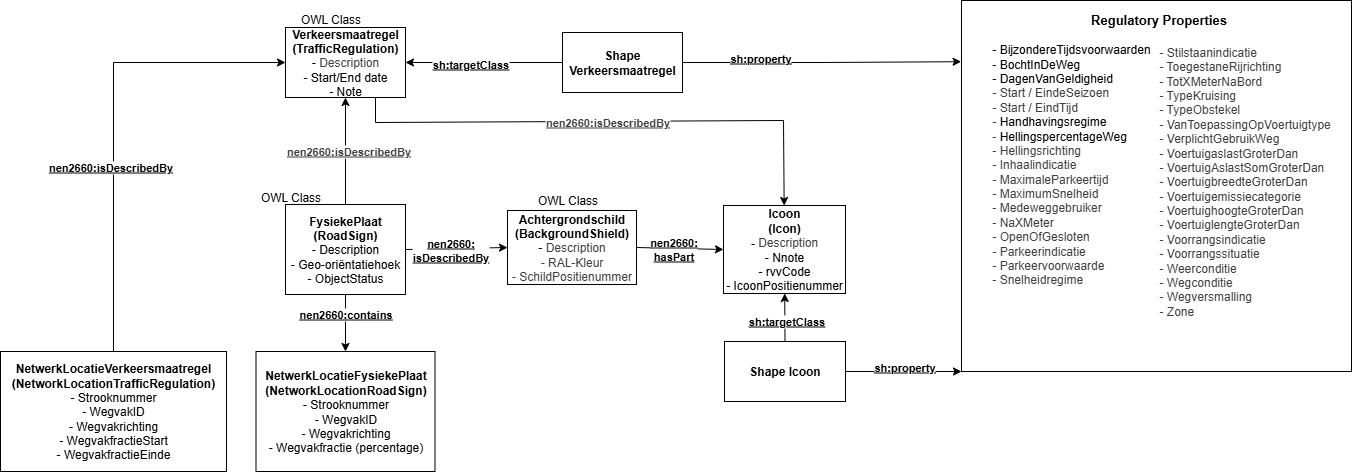

The diagram above was exported from draw.io. Its source (the exported page's mxGraphModel, read from the mxfile embedded in the PNG):
<mxGraphModel dx="1042" dy="1572" grid="0" gridSize="10" guides="1" tooltips="1" connect="1" arrows="1" fold="1" page="1" pageScale="1" pageWidth="1100" pageHeight="850" math="0" shadow="0">
  <root>
    <mxCell id="0" />
    <mxCell id="1" parent="0" />
    <mxCell id="JAaSVqaNoPK4AC_1vTfK-8" style="edgeStyle=orthogonalEdgeStyle;rounded=0;orthogonalLoop=1;jettySize=auto;html=1;entryX=-0.001;entryY=0.165;entryDx=0;entryDy=0;entryPerimeter=0;" parent="1" source="33" target="BCpdqVNQJVRz4uYAB1dM-32" edge="1">
      <mxGeometry relative="1" as="geometry">
        <mxPoint x="640" y="55" as="sourcePoint" />
        <mxPoint x="982" y="54" as="targetPoint" />
      </mxGeometry>
    </mxCell>
    <mxCell id="JAaSVqaNoPK4AC_1vTfK-9" value="&lt;div&gt;&lt;b&gt;&lt;u&gt;sh:property&lt;/u&gt;&lt;/b&gt;&lt;/div&gt;&lt;div&gt;&lt;b&gt;&lt;u&gt;&lt;br&gt;&lt;/u&gt;&lt;/b&gt;&lt;/div&gt;" style="edgeLabel;html=1;align=center;verticalAlign=middle;resizable=0;points=[];" parent="JAaSVqaNoPK4AC_1vTfK-8" vertex="1" connectable="0">
      <mxGeometry x="-0.4503" y="-2" relative="1" as="geometry">
        <mxPoint as="offset" />
      </mxGeometry>
    </mxCell>
    <mxCell id="JAaSVqaNoPK4AC_1vTfK-12" style="rounded=0;orthogonalLoop=1;jettySize=auto;html=1;exitX=0.5;exitY=0;exitDx=0;exitDy=0;entryX=0.5;entryY=1;entryDx=0;entryDy=0;" parent="1" source="BCpdqVNQJVRz4uYAB1dM-2" target="BCpdqVNQJVRz4uYAB1dM-1" edge="1">
      <mxGeometry relative="1" as="geometry">
        <mxPoint x="747" y="137" as="targetPoint" />
      </mxGeometry>
    </mxCell>
    <mxCell id="JAaSVqaNoPK4AC_1vTfK-13" value="&lt;div style=&quot;border-color: var(--border-color);&quot;&gt;&lt;b style=&quot;color: rgb(63, 63, 63); border-color: var(--border-color);&quot;&gt;&lt;u style=&quot;border-color: var(--border-color);&quot;&gt;nen2660:isDescribedBy&lt;/u&gt;&lt;/b&gt;&lt;/div&gt;" style="edgeLabel;html=1;align=center;verticalAlign=middle;resizable=0;points=[];" parent="JAaSVqaNoPK4AC_1vTfK-12" vertex="1" connectable="0">
      <mxGeometry x="0.0127" y="-2" relative="1" as="geometry">
        <mxPoint as="offset" />
      </mxGeometry>
    </mxCell>
    <mxCell id="19" style="edgeStyle=none;html=1;rounded=0;curved=0;exitX=0.75;exitY=1;exitDx=0;exitDy=0;" parent="1" source="BCpdqVNQJVRz4uYAB1dM-1" target="JAaSVqaNoPK4AC_1vTfK-5" edge="1">
      <mxGeometry relative="1" as="geometry">
        <Array as="points">
          <mxPoint x="397" y="116" />
          <mxPoint x="805" y="114" />
        </Array>
      </mxGeometry>
    </mxCell>
    <mxCell id="20" value="&lt;b style=&quot;color: rgb(63, 63, 63); border-color: var(--border-color);&quot;&gt;&lt;u style=&quot;border-color: var(--border-color);&quot;&gt;nen2660:isDescribedBy&lt;/u&gt;&lt;/b&gt;" style="edgeLabel;html=1;align=center;verticalAlign=middle;resizable=0;points=[];" parent="19" vertex="1" connectable="0">
      <mxGeometry x="-0.5173" y="-2" relative="1" as="geometry">
        <mxPoint x="131" y="-2" as="offset" />
      </mxGeometry>
    </mxCell>
    <mxCell id="BCpdqVNQJVRz4uYAB1dM-1" value="&lt;div&gt;&lt;b&gt;Verkeersmaatregel&lt;/b&gt;&lt;/div&gt;&lt;div&gt;&lt;b&gt;(&lt;/b&gt;&lt;b&gt;&lt;/b&gt;&lt;b&gt;TrafficRegulation&lt;/b&gt;&lt;b&gt;)&lt;br&gt;&lt;/b&gt;&lt;/div&gt;&lt;div&gt;-&amp;nbsp;&lt;span style=&quot;color: rgb(63, 63, 63); background-color: transparent;&quot;&gt;Description&lt;/span&gt;&lt;br&gt;&lt;/div&gt;&lt;div&gt;- Start/End date&lt;/div&gt;&lt;div&gt;- Note&lt;/div&gt;" style="rounded=0;whiteSpace=wrap;html=1;" parent="1" vertex="1">
      <mxGeometry x="307" y="21" width="120" height="70" as="geometry" />
    </mxCell>
    <mxCell id="7" style="edgeStyle=none;html=1;exitX=1;exitY=0.5;exitDx=0;exitDy=0;entryX=0;entryY=0.5;entryDx=0;entryDy=0;" parent="1" source="BCpdqVNQJVRz4uYAB1dM-2" target="zsQL0wGQAGFPRSmptsXq-15" edge="1">
      <mxGeometry relative="1" as="geometry">
        <mxPoint x="923" y="225.36970474967916" as="targetPoint" />
      </mxGeometry>
    </mxCell>
    <mxCell id="8" value="&lt;div style=&quot;border-color: var(--border-color);&quot;&gt;&lt;b style=&quot;border-color: var(--border-color);&quot;&gt;&lt;u style=&quot;border-color: var(--border-color);&quot;&gt;nen2660:&lt;/u&gt;&lt;/b&gt;&lt;/div&gt;&lt;div style=&quot;border-color: var(--border-color);&quot;&gt;&lt;b style=&quot;border-color: var(--border-color);&quot;&gt;&lt;u style=&quot;border-color: var(--border-color);&quot;&gt;isDescribedBy&lt;/u&gt;&lt;/b&gt;&lt;/div&gt;" style="edgeLabel;html=1;align=center;verticalAlign=middle;resizable=0;points=[];" parent="7" vertex="1" connectable="0">
      <mxGeometry x="-0.1927" relative="1" as="geometry">
        <mxPoint x="4" y="1" as="offset" />
      </mxGeometry>
    </mxCell>
    <mxCell id="17" style="edgeStyle=none;html=1;exitX=0.5;exitY=1;exitDx=0;exitDy=0;" parent="1" source="BCpdqVNQJVRz4uYAB1dM-2" target="BCpdqVNQJVRz4uYAB1dM-29" edge="1">
      <mxGeometry relative="1" as="geometry" />
    </mxCell>
    <mxCell id="18" value="&lt;b&gt;&lt;u&gt;nen2660:contains&lt;/u&gt;&lt;/b&gt;" style="edgeLabel;html=1;align=center;verticalAlign=middle;resizable=0;points=[];" parent="17" vertex="1" connectable="0">
      <mxGeometry x="-0.3263" y="-1" relative="1" as="geometry">
        <mxPoint as="offset" />
      </mxGeometry>
    </mxCell>
    <mxCell id="BCpdqVNQJVRz4uYAB1dM-2" value="&lt;div&gt;&lt;b&gt;FysiekePlaat&lt;/b&gt;&lt;/div&gt;&lt;div&gt;&lt;b&gt;(&lt;/b&gt;&lt;b&gt;&lt;/b&gt;&lt;b&gt;RoadSign&lt;/b&gt;&lt;b&gt;)&lt;/b&gt;&lt;br&gt;&lt;/div&gt;&lt;div&gt;&lt;span style=&quot;background-color: transparent;&quot;&gt;- Description&lt;/span&gt;&lt;/div&gt;&lt;div&gt;&lt;span style=&quot;background-color: transparent;&quot;&gt;-&amp;nbsp;&lt;/span&gt;&lt;span style=&quot;background-color: transparent;&quot;&gt;Geo-oriëntatiehoek&lt;/span&gt;&lt;/div&gt;&lt;div&gt;&lt;span style=&quot;background-color: transparent;&quot;&gt;- ObjectStatus&lt;/span&gt;&lt;/div&gt;" style="rounded=0;whiteSpace=wrap;html=1;" parent="1" vertex="1">
      <mxGeometry x="307" y="198" width="120" height="90" as="geometry" />
    </mxCell>
    <mxCell id="zsQL0wGQAGFPRSmptsXq-16" style="edgeStyle=orthogonalEdgeStyle;rounded=0;orthogonalLoop=1;jettySize=auto;html=1;exitX=0.5;exitY=0;exitDx=0;exitDy=0;entryX=0;entryY=0.5;entryDx=0;entryDy=0;" parent="1" source="BCpdqVNQJVRz4uYAB1dM-22" target="BCpdqVNQJVRz4uYAB1dM-1" edge="1">
      <mxGeometry relative="1" as="geometry" />
    </mxCell>
    <mxCell id="zsQL0wGQAGFPRSmptsXq-17" value="&lt;b&gt;&lt;u&gt;nen2660:isDescribedBy&lt;/u&gt;&lt;/b&gt;" style="edgeLabel;html=1;align=center;verticalAlign=middle;resizable=0;points=[];" parent="zsQL0wGQAGFPRSmptsXq-16" vertex="1" connectable="0">
      <mxGeometry x="-0.2206" y="-3" relative="1" as="geometry">
        <mxPoint x="-7" y="-5" as="offset" />
      </mxGeometry>
    </mxCell>
    <mxCell id="BCpdqVNQJVRz4uYAB1dM-22" value="&lt;div&gt;&lt;b&gt;NetwerkLocatieVerkeersmaatregel&lt;/b&gt;&lt;/div&gt;&lt;div&gt;&lt;b&gt;(&lt;/b&gt;&lt;b&gt;&lt;/b&gt;&lt;b&gt;NetworkLocationTrafficRegulation&lt;/b&gt;&lt;b&gt;)&lt;/b&gt;&lt;/div&gt;&lt;div&gt;- Strooknummer&lt;/div&gt;&lt;div&gt;- WegvakID&lt;/div&gt;&lt;div&gt;- Wegvakrichting&lt;/div&gt;- WegvakfractieStart&lt;br&gt;- WegvakfractieEinde" style="rounded=0;whiteSpace=wrap;html=1;" parent="1" vertex="1">
      <mxGeometry x="22" y="345" width="226" height="120" as="geometry" />
    </mxCell>
    <mxCell id="BCpdqVNQJVRz4uYAB1dM-29" value="&lt;div&gt;&lt;b&gt;NetwerkLocatieFysiekePlaat&lt;/b&gt;&lt;/div&gt;&lt;div&gt;&lt;b&gt;(&lt;/b&gt;&lt;b&gt;NetworkLocationRoadSign)&lt;/b&gt;&lt;/div&gt;&lt;div&gt;- Strooknummer&lt;/div&gt;&lt;div&gt;- WegvakID&lt;/div&gt;&lt;div&gt;- Wegvakrichting&lt;/div&gt;&lt;div&gt;- Wegvakfractie (percentage)&lt;br&gt;&lt;/div&gt;" style="rounded=0;whiteSpace=wrap;html=1;" parent="1" vertex="1">
      <mxGeometry x="277.5" y="345" width="179" height="120" as="geometry" />
    </mxCell>
    <mxCell id="JAaSVqaNoPK4AC_1vTfK-14" style="rounded=0;orthogonalLoop=1;jettySize=auto;html=1;exitX=1;exitY=0.5;exitDx=0;exitDy=0;entryX=0;entryY=1;entryDx=0;entryDy=0;" parent="1" source="38" target="BCpdqVNQJVRz4uYAB1dM-32" edge="1">
      <mxGeometry relative="1" as="geometry">
        <mxPoint x="887" y="473" as="targetPoint" />
        <Array as="points" />
      </mxGeometry>
    </mxCell>
    <mxCell id="15" value="&lt;div&gt;&lt;b&gt;&lt;u&gt;sh:property&lt;/u&gt;&lt;/b&gt;&lt;/div&gt;" style="edgeLabel;html=1;align=center;verticalAlign=middle;resizable=0;points=[];" parent="JAaSVqaNoPK4AC_1vTfK-14" vertex="1" connectable="0">
      <mxGeometry x="0.2212" y="4" relative="1" as="geometry">
        <mxPoint x="-13" y="-1" as="offset" />
      </mxGeometry>
    </mxCell>
    <mxCell id="BCpdqVNQJVRz4uYAB1dM-32" value="&lt;div&gt;&lt;br&gt;&lt;/div&gt;&lt;div&gt;&lt;span style=&quot;color: rgb(63, 63, 63);&quot;&gt;&lt;/span&gt;&lt;/div&gt;" style="rounded=0;whiteSpace=wrap;html=1;" parent="1" vertex="1">
      <mxGeometry x="983" y="-6" width="390" height="371" as="geometry" />
    </mxCell>
    <mxCell id="JAaSVqaNoPK4AC_1vTfK-5" value="&lt;div&gt;&lt;b&gt;Icoon&lt;/b&gt;&lt;/div&gt;&lt;div&gt;&lt;b&gt;(Icon)&lt;br&gt;&lt;/b&gt;&lt;/div&gt;&lt;div&gt;&lt;b&gt;-&amp;nbsp;&lt;/b&gt;&lt;span style=&quot;color: rgb(63, 63, 63); background-color: transparent;&quot;&gt;Description&lt;/span&gt;&lt;/div&gt;&lt;div&gt;- Nnote&lt;/div&gt;&lt;div&gt;- rvvCode&lt;/div&gt;&lt;div&gt;- IcoonPositienummer&lt;/div&gt;" style="rounded=0;whiteSpace=wrap;html=1;" parent="1" vertex="1">
      <mxGeometry x="745" y="199" width="122" height="88" as="geometry" />
    </mxCell>
    <mxCell id="10" style="edgeStyle=none;html=1;exitX=1;exitY=0.5;exitDx=0;exitDy=0;entryX=0;entryY=0.5;entryDx=0;entryDy=0;" parent="1" source="zsQL0wGQAGFPRSmptsXq-15" target="JAaSVqaNoPK4AC_1vTfK-5" edge="1">
      <mxGeometry relative="1" as="geometry">
        <mxPoint x="1077" y="197" as="targetPoint" />
        <mxPoint x="1050.5" y="218.25" as="sourcePoint" />
      </mxGeometry>
    </mxCell>
    <mxCell id="11" value="&lt;div&gt;&lt;b&gt;&lt;u&gt;nen2660:&lt;/u&gt;&lt;/b&gt;&lt;/div&gt;&lt;div&gt;&lt;b&gt;&lt;u&gt;hasPart&lt;/u&gt;&lt;/b&gt;&lt;/div&gt;" style="edgeLabel;html=1;align=center;verticalAlign=middle;resizable=0;points=[];" parent="10" vertex="1" connectable="0">
      <mxGeometry x="-0.2535" relative="1" as="geometry">
        <mxPoint x="5" y="1" as="offset" />
      </mxGeometry>
    </mxCell>
    <mxCell id="zsQL0wGQAGFPRSmptsXq-15" value="&lt;div&gt;&lt;b&gt;Achtergrondschild&lt;/b&gt;&lt;/div&gt;&lt;div&gt;&lt;b&gt;(&lt;/b&gt;&lt;b&gt;&lt;/b&gt;&lt;b&gt;BackgroundShield&lt;/b&gt;&lt;b&gt;)&lt;br&gt;&lt;/b&gt;&lt;/div&gt;&lt;div&gt;&lt;span style=&quot;background-color: initial;&quot;&gt;-&amp;nbsp;&lt;/span&gt;&lt;span style=&quot;color: rgb(63, 63, 63); background-color: transparent;&quot;&gt;Description&lt;/span&gt;&lt;/div&gt;&lt;div&gt;&lt;span style=&quot;color: rgb(63, 63, 63); background-color: transparent;&quot;&gt;- RAL-Kleur&lt;/span&gt;&lt;/div&gt;&lt;div&gt;&lt;span style=&quot;color: rgb(63, 63, 63); background-color: transparent;&quot;&gt;- SchildPositienummer&lt;/span&gt;&lt;/div&gt;" style="rounded=0;whiteSpace=wrap;html=1;" parent="1" vertex="1">
      <mxGeometry x="529" y="204" width="129" height="74" as="geometry" />
    </mxCell>
    <mxCell id="25" value="&lt;div&gt;&lt;br&gt;&lt;/div&gt;&lt;div style=&quot;text-align: left;&quot;&gt;- BijzondereTijdsvoorwaarden&lt;/div&gt;&lt;div style=&quot;text-align: left;&quot;&gt;- BochtInDeWeg&lt;/div&gt;&lt;div style=&quot;text-align: left;&quot;&gt;- DagenVanGeldigheid&lt;/div&gt;&lt;span style=&quot;color: rgb(63, 63, 63);&quot;&gt;&lt;div style=&quot;text-align: left;&quot;&gt;&lt;span style=&quot;background-color: transparent;&quot;&gt;- Start / EindeSeizoen&lt;/span&gt;&lt;/div&gt;&lt;/span&gt;&lt;div&gt;&lt;div style=&quot;text-align: left;&quot;&gt;&lt;span style=&quot;background-color: transparent; color: rgb(63, 63, 63);&quot;&gt;- Start / EindTijd&lt;/span&gt;&lt;/div&gt;&lt;div style=&quot;text-align: left;&quot;&gt;&lt;span style=&quot;background-color: transparent; color: rgb(63, 63, 63);&quot;&gt;-&amp;nbsp;&lt;/span&gt;&lt;span style=&quot;background-color: transparent;&quot;&gt;Handhavingsregime&lt;/span&gt;&lt;/div&gt;&lt;div style=&quot;text-align: left;&quot;&gt;&lt;span style=&quot;background-color: transparent; color: rgb(63, 63, 63);&quot;&gt;-&amp;nbsp;&lt;/span&gt;&lt;span style=&quot;background-color: transparent;&quot;&gt;HellingspercentageWeg&lt;/span&gt;&lt;/div&gt;&lt;div style=&quot;text-align: left;&quot;&gt;&lt;span style=&quot;background-color: transparent; color: rgb(63, 63, 63);&quot;&gt;-&amp;nbsp;Hellingsrichting&lt;/span&gt;&lt;/div&gt;&lt;div&gt;&lt;/div&gt;&lt;span style=&quot;color: rgb(63, 63, 63);&quot;&gt;&lt;div style=&quot;text-align: left;&quot;&gt;&lt;span style=&quot;background-color: transparent;&quot;&gt;- Inhaalindicatie&lt;/span&gt;&lt;/div&gt;&lt;/span&gt;&lt;/div&gt;&lt;div&gt;&lt;span style=&quot;color: rgb(63, 63, 63);&quot;&gt;&lt;/span&gt;&lt;/div&gt;&lt;span style=&quot;color: rgb(63, 63, 63);&quot;&gt;&lt;div style=&quot;text-align: left;&quot;&gt;&lt;span style=&quot;background-color: transparent;&quot;&gt;- MaximaleParkeertijd&lt;/span&gt;&lt;/div&gt;&lt;/span&gt;&lt;div style=&quot;text-align: left;&quot;&gt;&lt;span style=&quot;color: rgb(63, 63, 63);&quot;&gt;- MaximumSnelheid&lt;/span&gt;&lt;/div&gt;&lt;div&gt;&lt;span style=&quot;color: rgb(63, 63, 63);&quot;&gt;&lt;/span&gt;&lt;/div&gt;&lt;span style=&quot;color: rgb(63, 63, 63);&quot;&gt;&lt;div style=&quot;text-align: left;&quot;&gt;&lt;span style=&quot;background-color: transparent;&quot;&gt;- Medeweggebruiker&lt;/span&gt;&lt;/div&gt;&lt;/span&gt;&lt;div style=&quot;text-align: left;&quot;&gt;&lt;span style=&quot;color: rgb(63, 63, 63);&quot;&gt;- NaXMeter&lt;/span&gt;&lt;span style=&quot;color: rgb(63, 63, 63);&quot;&gt;&lt;/span&gt;&lt;/div&gt;&lt;div&gt;&lt;span style=&quot;color: rgb(63, 63, 63);&quot;&gt;&lt;/span&gt;&lt;/div&gt;&lt;span style=&quot;color: rgb(63, 63, 63);&quot;&gt;&lt;div style=&quot;text-align: left;&quot;&gt;&lt;span style=&quot;background-color: transparent;&quot;&gt;- OpenOfGesloten&lt;/span&gt;&lt;/div&gt;&lt;/span&gt;&lt;div&gt;&lt;span style=&quot;color: rgb(63, 63, 63);&quot;&gt;&lt;/span&gt;&lt;/div&gt;&lt;span style=&quot;color: rgb(63, 63, 63);&quot;&gt;&lt;div style=&quot;text-align: left;&quot;&gt;&lt;span style=&quot;background-color: transparent;&quot;&gt;- Parkeerindicatie&lt;/span&gt;&lt;/div&gt;&lt;/span&gt;&lt;div style=&quot;text-align: left;&quot;&gt;&lt;span style=&quot;color: rgb(63, 63, 63);&quot;&gt;- Parkeervoorwaarde&lt;/span&gt;&lt;/div&gt;&lt;div&gt;&lt;span style=&quot;color: rgb(63, 63, 63);&quot;&gt;&lt;div style=&quot;color: rgb(63, 63, 63);&quot;&gt;&lt;span style=&quot;color: rgb(63, 63, 63);&quot;&gt;&lt;/span&gt;&lt;/div&gt;&lt;span style=&quot;color: rgb(63, 63, 63);&quot;&gt;&lt;div style=&quot;text-align: left;&quot;&gt;&lt;span style=&quot;background-color: transparent;&quot;&gt;- Snelheidregime&lt;/span&gt;&lt;/div&gt;&lt;/span&gt;&lt;/span&gt;&lt;/div&gt;&lt;div&gt;&lt;span style=&quot;color: rgb(63, 63, 63);&quot;&gt;&lt;span style=&quot;color: rgb(63, 63, 63);&quot;&gt;&lt;br&gt;&lt;/span&gt;&lt;/span&gt;&lt;/div&gt;" style="text;html=1;align=center;verticalAlign=middle;whiteSpace=wrap;rounded=0;" parent="1" vertex="1">
      <mxGeometry x="1004" y="28" width="178" height="260" as="geometry" />
    </mxCell>
    <mxCell id="26" value="&lt;div style=&quot;color: rgb(63, 63, 63);&quot;&gt;&lt;span style=&quot;color: rgb(63, 63, 63);&quot;&gt;-&amp;nbsp;Stilstaanindicatie&amp;nbsp;&lt;/span&gt;&lt;span style=&quot;color: rgb(63, 63, 63);&quot;&gt;&lt;/span&gt;&lt;/div&gt;&lt;div style=&quot;color: rgb(63, 63, 63);&quot;&gt;&lt;span style=&quot;color: rgb(63, 63, 63);&quot;&gt;&lt;/span&gt;&lt;/div&gt;&lt;div style=&quot;color: rgb(63, 63, 63);&quot;&gt;&lt;span style=&quot;color: rgb(63, 63, 63);&quot;&gt;- ToegestaneRijrichting&lt;/span&gt;&lt;/div&gt;&lt;div style=&quot;color: rgb(63, 63, 63);&quot;&gt;&lt;span style=&quot;color: rgb(63, 63, 63);&quot;&gt;&lt;/span&gt;&lt;/div&gt;&lt;span style=&quot;color: rgb(63, 63, 63);&quot;&gt;- TotXMeterNaBord&lt;/span&gt;&lt;div style=&quot;color: rgb(63, 63, 63);&quot;&gt;&lt;span style=&quot;color: rgb(63, 63, 63);&quot;&gt;- TypeKruising&lt;/span&gt;&lt;/div&gt;&lt;div style=&quot;color: rgb(63, 63, 63);&quot;&gt;&lt;span style=&quot;color: rgb(63, 63, 63);&quot;&gt;&lt;/span&gt;&lt;/div&gt;&lt;span style=&quot;color: rgb(63, 63, 63);&quot;&gt;- TypeObstekel&lt;/span&gt;&lt;div style=&quot;color: rgb(63, 63, 63);&quot;&gt;&lt;span style=&quot;color: rgb(63, 63, 63);&quot;&gt;- VanToepassingOpVoertuigtype&lt;/span&gt;&lt;span style=&quot;color: rgb(63, 63, 63);&quot;&gt;&lt;/span&gt;&lt;/div&gt;&lt;div style=&quot;color: rgb(63, 63, 63);&quot;&gt;&lt;span style=&quot;color: rgb(63, 63, 63);&quot;&gt;&lt;/span&gt;&lt;/div&gt;&lt;span style=&quot;color: rgb(63, 63, 63);&quot;&gt;- VerplichtGebruikWeg&lt;/span&gt;&lt;div style=&quot;color: rgb(63, 63, 63);&quot;&gt;&lt;span style=&quot;color: rgb(63, 63, 63);&quot;&gt;- VoertuigaslastGroterDan&lt;/span&gt;&lt;/div&gt;&lt;div style=&quot;color: rgb(63, 63, 63);&quot;&gt;&lt;span style=&quot;color: rgb(63, 63, 63);&quot;&gt;&lt;/span&gt;&lt;/div&gt;&lt;span style=&quot;color: rgb(63, 63, 63);&quot;&gt;-&amp;nbsp;&lt;/span&gt;&lt;span style=&quot;color: rgb(63, 63, 63);&quot;&gt;VoertuigAslastSomGroterDan&lt;/span&gt;&lt;div style=&quot;color: rgb(63, 63, 63);&quot;&gt;&lt;span style=&quot;color: rgb(63, 63, 63);&quot;&gt;-&amp;nbsp;&lt;/span&gt;&lt;span style=&quot;color: rgb(63, 63, 63);&quot;&gt;&lt;/span&gt;&lt;span style=&quot;background-color: transparent; color: rgb(63, 63, 63);&quot;&gt;VoertuigbreedteGroterDan&lt;/span&gt;&lt;/div&gt;&lt;div style=&quot;color: rgb(63, 63, 63);&quot;&gt;&lt;span style=&quot;color: rgb(63, 63, 63);&quot;&gt;&lt;/span&gt;&lt;/div&gt;&lt;span style=&quot;color: rgb(63, 63, 63);&quot;&gt;-&amp;nbsp;&lt;/span&gt;&lt;span style=&quot;color: rgb(63, 63, 63);&quot;&gt;Voertuigemissiecategorie&lt;/span&gt;&lt;div style=&quot;color: rgb(63, 63, 63);&quot;&gt;&lt;span style=&quot;color: rgb(63, 63, 63);&quot;&gt;-&amp;nbsp;&lt;/span&gt;&lt;span style=&quot;color: rgb(63, 63, 63);&quot;&gt;&lt;/span&gt;&lt;span style=&quot;background-color: transparent; color: rgb(63, 63, 63);&quot;&gt;VoertuighoogteGroterDan&lt;/span&gt;&lt;/div&gt;&lt;div style=&quot;color: rgb(63, 63, 63);&quot;&gt;&lt;span style=&quot;color: rgb(63, 63, 63);&quot;&gt;&lt;/span&gt;&lt;/div&gt;&lt;span style=&quot;color: rgb(63, 63, 63);&quot;&gt;-&amp;nbsp;&lt;/span&gt;&lt;span style=&quot;color: rgb(63, 63, 63);&quot;&gt;VoertuiglengteGroterDan&lt;/span&gt;&lt;div style=&quot;color: rgb(63, 63, 63);&quot;&gt;&lt;span style=&quot;color: rgb(63, 63, 63);&quot;&gt;- Voorrangsindicatie&lt;/span&gt;&lt;span style=&quot;color: rgb(63, 63, 63);&quot;&gt;&lt;/span&gt;&lt;/div&gt;&lt;div style=&quot;color: rgb(63, 63, 63);&quot;&gt;&lt;span style=&quot;color: rgb(63, 63, 63);&quot;&gt;&lt;/span&gt;&lt;/div&gt;&lt;span style=&quot;color: rgb(63, 63, 63);&quot;&gt;- Voorrangssituatie&lt;/span&gt;&lt;div style=&quot;color: rgb(63, 63, 63);&quot;&gt;&lt;span style=&quot;color: rgb(63, 63, 63);&quot;&gt;- Weerconditie&lt;/span&gt;&lt;/div&gt;&lt;div style=&quot;color: rgb(63, 63, 63);&quot;&gt;&lt;span style=&quot;color: rgb(63, 63, 63);&quot;&gt;- Wegconditie&lt;/span&gt;&lt;/div&gt;&lt;div style=&quot;color: rgb(63, 63, 63);&quot;&gt;&lt;span style=&quot;background-color: transparent;&quot;&gt;- Wegversmalling&lt;/span&gt;&lt;/div&gt;&lt;div style=&quot;color: rgb(63, 63, 63);&quot;&gt;&lt;span style=&quot;color: rgb(63, 63, 63);&quot;&gt;- Zone&lt;/span&gt;&lt;/div&gt;" style="text;html=1;align=left;verticalAlign=middle;whiteSpace=wrap;rounded=0;" parent="1" vertex="1">
      <mxGeometry x="1179" y="28" width="188" height="293" as="geometry" />
    </mxCell>
    <mxCell id="27" value="&lt;b&gt;&lt;font style=&quot;font-size: 13px;&quot;&gt;Regulatory Properties&lt;/font&gt;&lt;/b&gt;" style="text;html=1;align=center;verticalAlign=middle;whiteSpace=wrap;rounded=0;" parent="1" vertex="1">
      <mxGeometry x="1082.5" y="-2" width="195" height="30" as="geometry" />
    </mxCell>
    <mxCell id="34" style="edgeStyle=none;html=1;" parent="1" source="33" target="BCpdqVNQJVRz4uYAB1dM-1" edge="1">
      <mxGeometry relative="1" as="geometry" />
    </mxCell>
    <mxCell id="36" value="&lt;span style=&quot;font-family: monospace; font-size: 0px; text-align: start; background-color: rgb(251, 251, 251);&quot;&gt;%3CmxGraphModel%3E%3Croot%3E%3CmxCell%20id%3D%220%22%2F%3E%3CmxCell%20id%3D%221%22%20parent%3D%220%22%2F%3E%3CmxCell%20id%3D%222%22%20value%3D%22%26lt%3Bu%26gt%3Bsh%3ATargetClass%26lt%3B%2Fu%26gt%3B%22%20style%3D%22text%3Bhtml%3D1%3Balign%3Dcenter%3BverticalAlign%3Dmiddle%3Bresizable%3D0%3Bpoints%3D%5B%5D%3Bautosize%3D1%3BstrokeColor%3Dnone%3BfillColor%3Dnone%3B%22%20vertex%3D%221%22%20parent%3D%221%22%3E%3CmxGeometry%20x%3D%22461%22%20y%3D%2265%22%20width%3D%2297%22%20height%3D%2226%22%20as%3D%22geometry%22%2F%3E%3C%2FmxCell%3E%3C%2Froot%3E%3C%2FmxGraphModel%3E&lt;/span&gt;" style="edgeLabel;html=1;align=center;verticalAlign=middle;resizable=0;points=[];" parent="34" vertex="1" connectable="0">
      <mxGeometry x="0.0191" y="-3" relative="1" as="geometry">
        <mxPoint as="offset" />
      </mxGeometry>
    </mxCell>
    <mxCell id="37" value="&lt;u&gt;&lt;b&gt;sh:targetClass&lt;/b&gt;&lt;/u&gt;" style="edgeLabel;html=1;align=center;verticalAlign=middle;resizable=0;points=[];" parent="34" vertex="1" connectable="0">
      <mxGeometry x="0.1887" y="1" relative="1" as="geometry">
        <mxPoint as="offset" />
      </mxGeometry>
    </mxCell>
    <mxCell id="33" value="&lt;b&gt;Shape Verkeersmaatregel&lt;/b&gt;" style="rounded=0;whiteSpace=wrap;html=1;" parent="1" vertex="1">
      <mxGeometry x="584" y="26" width="120" height="60" as="geometry" />
    </mxCell>
    <mxCell id="40" style="edgeStyle=none;html=1;exitX=0.5;exitY=0;exitDx=0;exitDy=0;" parent="1" source="38" target="JAaSVqaNoPK4AC_1vTfK-5" edge="1">
      <mxGeometry relative="1" as="geometry" />
    </mxCell>
    <mxCell id="41" value="&lt;u&gt;&lt;b&gt;sh:targetClass&lt;/b&gt;&lt;/u&gt;" style="edgeLabel;html=1;align=center;verticalAlign=middle;resizable=0;points=[];" parent="40" vertex="1" connectable="0">
      <mxGeometry x="-0.1732" y="-1" relative="1" as="geometry">
        <mxPoint as="offset" />
      </mxGeometry>
    </mxCell>
    <mxCell id="38" value="&lt;b&gt;Shape Icoon&lt;/b&gt;" style="rounded=0;whiteSpace=wrap;html=1;" parent="1" vertex="1">
      <mxGeometry x="746" y="335" width="121" height="60" as="geometry" />
    </mxCell>
    <mxCell id="42" value="OWL Class" style="text;html=1;align=center;verticalAlign=middle;resizable=0;points=[];autosize=1;strokeColor=none;fillColor=none;" parent="1" vertex="1">
      <mxGeometry x="313" width="78" height="26" as="geometry" />
    </mxCell>
    <mxCell id="44" value="OWL Class" style="text;html=1;align=center;verticalAlign=middle;resizable=0;points=[];autosize=1;strokeColor=none;fillColor=none;" parent="1" vertex="1">
      <mxGeometry x="550" y="181" width="78" height="26" as="geometry" />
    </mxCell>
    <mxCell id="47" value="OWL Class" style="text;html=1;align=center;verticalAlign=middle;resizable=0;points=[];autosize=1;strokeColor=none;fillColor=none;" parent="1" vertex="1">
      <mxGeometry x="273" y="178" width="78" height="26" as="geometry" />
    </mxCell>
  </root>
</mxGraphModel>